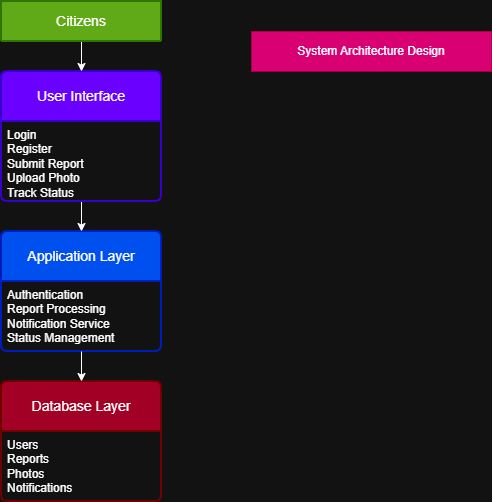

The diagram above was exported from draw.io. Its source (the exported page's mxGraphModel, read from the mxfile embedded in the PNG):
<mxGraphModel dx="773" dy="503" grid="1" gridSize="10" guides="1" tooltips="1" connect="1" arrows="1" fold="1" page="1" pageScale="1" pageWidth="850" pageHeight="1100" math="0" shadow="0">
  <root>
    <mxCell id="0" />
    <mxCell id="1" parent="0" />
    <mxCell id="PKHjrDJ0RK_3DtP1uV1D-1" parent="1" style="text;html=1;whiteSpace=wrap;strokeColor=#A50040;fillColor=#d80073;align=center;verticalAlign=middle;rounded=0;fontColor=#ffffff;" value="System Architecture Design" vertex="1">
      <mxGeometry height="40" width="240" x="530" y="40" as="geometry" />
    </mxCell>
    <mxCell id="PKHjrDJ0RK_3DtP1uV1D-2" parent="1" style="swimlane;childLayout=stackLayout;horizontal=1;startSize=50;horizontalStack=0;rounded=1;fontSize=14;fontStyle=0;strokeWidth=2;resizeParent=0;resizeLast=1;shadow=0;dashed=0;align=center;arcSize=4;whiteSpace=wrap;html=1;fillColor=#0050ef;fontColor=#ffffff;strokeColor=#001DBC;" value="Application Layer" vertex="1">
      <mxGeometry height="120" width="160" x="280" y="240" as="geometry" />
    </mxCell>
    <mxCell id="PKHjrDJ0RK_3DtP1uV1D-3" parent="PKHjrDJ0RK_3DtP1uV1D-2" style="align=left;strokeColor=none;fillColor=none;spacingLeft=4;spacingRight=4;fontSize=12;verticalAlign=top;resizable=0;rotatable=0;part=1;html=1;whiteSpace=wrap;" value="Authentication&lt;div&gt;Report Processing&lt;/div&gt;&lt;div&gt;Notification Service&lt;/div&gt;&lt;div&gt;Status Management&lt;/div&gt;" vertex="1">
      <mxGeometry height="70" width="160" y="50" as="geometry" />
    </mxCell>
    <mxCell id="PKHjrDJ0RK_3DtP1uV1D-4" parent="1" style="swimlane;childLayout=stackLayout;horizontal=1;startSize=50;horizontalStack=0;rounded=1;fontSize=14;fontStyle=0;strokeWidth=2;resizeParent=0;resizeLast=1;shadow=0;dashed=0;align=center;arcSize=4;whiteSpace=wrap;html=1;fillColor=#a20025;fontColor=#ffffff;strokeColor=#6F0000;" value="Database Layer" vertex="1">
      <mxGeometry height="120" width="160" x="280" y="390" as="geometry" />
    </mxCell>
    <mxCell id="PKHjrDJ0RK_3DtP1uV1D-5" parent="PKHjrDJ0RK_3DtP1uV1D-4" style="align=left;strokeColor=none;fillColor=none;spacingLeft=4;spacingRight=4;fontSize=12;verticalAlign=top;resizable=0;rotatable=0;part=1;html=1;whiteSpace=wrap;" value="Users&lt;div&gt;Reports&lt;/div&gt;&lt;div&gt;Photos&lt;/div&gt;&lt;div&gt;Notifications&lt;/div&gt;" vertex="1">
      <mxGeometry height="70" width="160" y="50" as="geometry" />
    </mxCell>
    <mxCell id="PKHjrDJ0RK_3DtP1uV1D-12" edge="1" parent="1" source="PKHjrDJ0RK_3DtP1uV1D-6" style="edgeStyle=orthogonalEdgeStyle;rounded=0;orthogonalLoop=1;jettySize=auto;html=1;" value="">
      <mxGeometry relative="1" as="geometry">
        <mxPoint x="360" y="240" as="targetPoint" />
      </mxGeometry>
    </mxCell>
    <mxCell id="PKHjrDJ0RK_3DtP1uV1D-6" parent="1" style="swimlane;childLayout=stackLayout;horizontal=1;startSize=50;horizontalStack=0;rounded=1;fontSize=14;fontStyle=0;strokeWidth=2;resizeParent=0;resizeLast=1;shadow=0;dashed=0;align=center;arcSize=4;whiteSpace=wrap;html=1;fillColor=#6a00ff;fontColor=#ffffff;strokeColor=#3700CC;" value="User Interface" vertex="1">
      <mxGeometry height="130" width="160" x="280" y="80" as="geometry" />
    </mxCell>
    <mxCell id="PKHjrDJ0RK_3DtP1uV1D-7" parent="PKHjrDJ0RK_3DtP1uV1D-6" style="align=left;strokeColor=none;fillColor=none;spacingLeft=4;spacingRight=4;fontSize=12;verticalAlign=top;resizable=0;rotatable=0;part=1;html=1;whiteSpace=wrap;" value="Login&lt;div&gt;Register&lt;/div&gt;&lt;div&gt;Submit Report&lt;/div&gt;&lt;div&gt;Upload Photo&lt;/div&gt;&lt;div&gt;Track Status&lt;/div&gt;&lt;div&gt;&lt;br&gt;&lt;/div&gt;" vertex="1">
      <mxGeometry height="80" width="160" y="50" as="geometry" />
    </mxCell>
    <mxCell id="PKHjrDJ0RK_3DtP1uV1D-11" edge="1" parent="1" source="PKHjrDJ0RK_3DtP1uV1D-8" style="edgeStyle=orthogonalEdgeStyle;rounded=0;orthogonalLoop=1;jettySize=auto;html=1;" value="">
      <mxGeometry relative="1" as="geometry">
        <mxPoint x="360" y="80" as="targetPoint" />
      </mxGeometry>
    </mxCell>
    <mxCell id="PKHjrDJ0RK_3DtP1uV1D-8" collapsed="1" parent="1" style="swimlane;childLayout=stackLayout;horizontal=1;startSize=50;horizontalStack=0;rounded=1;fontSize=14;fontStyle=0;strokeWidth=2;resizeParent=0;resizeLast=1;shadow=0;dashed=0;align=center;arcSize=4;whiteSpace=wrap;html=1;fillColor=#60a917;fontColor=#ffffff;strokeColor=#2D7600;" value="Citizens" vertex="1">
      <mxGeometry height="40" width="160" x="280" y="10" as="geometry">
        <mxRectangle height="120" width="160" x="280" y="40" as="alternateBounds" />
      </mxGeometry>
    </mxCell>
    <mxCell id="PKHjrDJ0RK_3DtP1uV1D-9" parent="PKHjrDJ0RK_3DtP1uV1D-8" style="align=left;strokeColor=none;fillColor=none;spacingLeft=4;spacingRight=4;fontSize=12;verticalAlign=top;resizable=0;rotatable=0;part=1;html=1;whiteSpace=wrap;" value="+Attribute1&#10;+Attribute2&#10;+Attribute3" vertex="1">
      <mxGeometry height="70" width="160" y="50" as="geometry" />
    </mxCell>
    <mxCell id="PKHjrDJ0RK_3DtP1uV1D-13" edge="1" parent="1" source="PKHjrDJ0RK_3DtP1uV1D-3" style="edgeStyle=orthogonalEdgeStyle;rounded=0;orthogonalLoop=1;jettySize=auto;html=1;" value="">
      <mxGeometry relative="1" as="geometry">
        <mxPoint x="360" y="390" as="targetPoint" />
      </mxGeometry>
    </mxCell>
  </root>
</mxGraphModel>